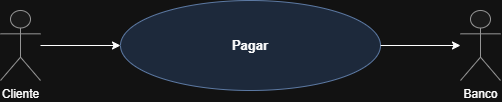

The diagram above was exported from draw.io. Its source (the exported page's mxGraphModel, read from the mxfile embedded in the PNG):
<mxGraphModel dx="1022" dy="694" grid="1" gridSize="10" guides="1" tooltips="1" connect="1" arrows="1" fold="1" page="1" pageScale="1" pageWidth="850" pageHeight="1100" math="0" shadow="0">
  <root>
    <mxCell id="0" />
    <mxCell id="1" parent="0" />
    <mxCell id="n1" parent="1" style="shape=umlActor;verticalLabelPosition=bottom;verticalAlign=top;html=1;outlineConnect=0;fillColor=#f5f5f5;strokeColor=#666666;fontSize=12;" value="Cliente" vertex="1">
      <mxGeometry height="70" width="40" x="40" y="140" as="geometry" />
    </mxCell>
    <mxCell id="n2" parent="1" style="ellipse;whiteSpace=wrap;html=1;fillColor=#dae8fc;strokeColor=#6c8ebf;fontSize=13;fontStyle=1;" value="Pagar" vertex="1">
      <mxGeometry height="90" width="260" x="160" y="130" as="geometry" />
    </mxCell>
    <mxCell id="n3" parent="1" style="shape=umlActor;verticalLabelPosition=bottom;verticalAlign=top;html=1;outlineConnect=0;fillColor=#f5f5f5;strokeColor=#666666;fontSize=12;" value="Banco" vertex="1">
      <mxGeometry height="70" width="40" x="500" y="140" as="geometry" />
    </mxCell>
    <mxCell id="e4" edge="1" parent="1" source="n1" style="edgeStyle=orthogonalEdgeStyle;rounded=0;html=1;fontSize=11;exitX=1;exitY=0.5;exitDx=0;exitDy=0;entryX=0;entryY=0.5;entryDx=0;entryDy=0;" target="n2" value="">
      <mxGeometry relative="1" as="geometry" />
    </mxCell>
    <mxCell id="e5" edge="1" parent="1" source="n2" style="edgeStyle=orthogonalEdgeStyle;rounded=0;html=1;fontSize=11;exitX=1;exitY=0.5;exitDx=0;exitDy=0;entryX=0;entryY=0.5;entryDx=0;entryDy=0;" target="n3" value="">
      <mxGeometry relative="1" as="geometry" />
    </mxCell>
  </root>
</mxGraphModel>